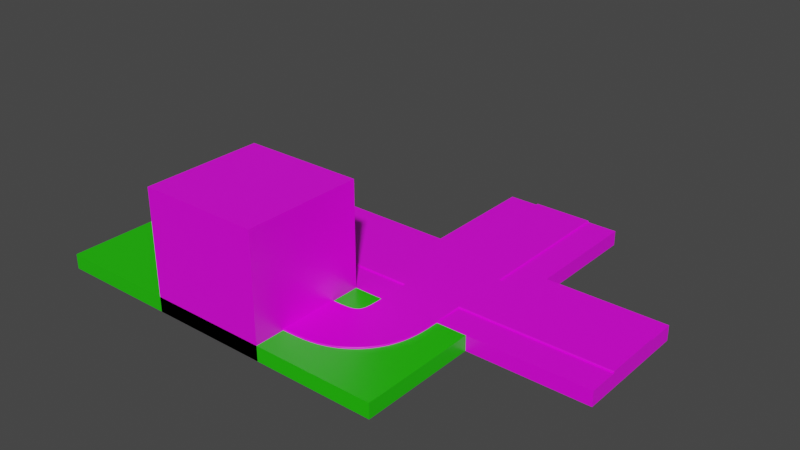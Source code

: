 # Source: Road.blend  (saved by Blender 2.82.7; exported with 4.5.12 LTS)
import bpy
from mathutils import Matrix  # noqa: F401  (used for matrix-valued properties, if any)

bpy.ops.wm.read_factory_settings(use_empty=True)
scene = bpy.context.scene
scene.name = 'Scene'

# ---- collections
col_collection = bpy.data.collections.new('Collection'); scene.collection.children.link(col_collection)

# ---- images (referenced by path relative to the original .blend; pixels are not part of the script)
import os
ASSET_DIR = os.environ.get("B2B_ASSET_DIR", "")  # directory of the original .blend (textures are referenced by path, not embedded)
HERE = os.path.dirname(os.path.abspath(__file__))  # packed textures are extracted next to this script under _unpacked/

def load_image(name, relpath, width, height, colorspace="sRGB"):
    """Load a texture the original file referenced (path relative to the .blend, or extracted next to this script)."""
    p = next((c for c in (os.path.join(HERE, relpath), os.path.join(ASSET_DIR, relpath)) if relpath and os.path.exists(c)), "")
    if p:
        img = bpy.data.images.load(p, check_existing=True)
        img.name = name
    else:  # same state as the original file: an image datablock whose file is absent (Cycles renders it pink)
        img = bpy.data.images.new(name, width, height)
        img.source = "FILE"
        img.filepath = "//" + (relpath or name)
    img.colorspace_settings.name = colorspace
    return img
img_road = load_image('Road', 'Road.png', 1024, 1024, 'sRGB')
img_cross = load_image('cross', 'cross.png', 1024, 1024, 'sRGB')

# ---- materials (node trees are filled in below, after node groups)
mat_material = bpy.data.materials.new('Material')
mat_material.alpha_threshold = 0.0
mat_material.use_transparent_shadow = False
mat_material.line_color = (0.0, 0.0, 0.0, 1.0)
mat_material_001 = bpy.data.materials.new('Material.001')
mat_material_001.alpha_threshold = 0.0
mat_material_001.use_transparent_shadow = False
mat_material_001.line_color = (0.0, 0.0, 0.0, 1.0)
mat_material_003 = bpy.data.materials.new('Material.003')
mat_material_003.alpha_threshold = 0.0
mat_material_003.use_transparent_shadow = False
mat_material_003.line_color = (0.0, 0.0, 0.0, 1.0)
mat_material_002 = bpy.data.materials.new('Material.002')
mat_material_002.alpha_threshold = 0.0
mat_material_002.use_transparent_shadow = False
mat_material_002.line_color = (0.0, 0.0, 0.0, 1.0)

# ---- material node trees
mat_material.use_nodes = True; mat_material.node_tree.nodes.clear()
_N = mat_material.node_tree.nodes; _L = mat_material.node_tree.links
n0 = _N.new('ShaderNodeOutputMaterial'); n0.name = 'Material Output'; n0.location = (300, 300)
n1 = _N.new('ShaderNodeBsdfPrincipled'); n1.name = 'Principled BSDF'; n1.location = (10, 300)
n1.distribution = 'GGX'
n1.subsurface_method = 'BURLEY'
n1.inputs[2].default_value = 0.4
n1.inputs[3].default_value = 1.45
n1.inputs[27].default_value = (0.0, 0.0, 0.0, 1.0)
n1.inputs[28].default_value = 1.0
n2 = _N.new('ShaderNodeTexImage'); n2.name = 'Image Texture'; n2.location = (-280, 280)
n2.image = img_road
_L.new(n1.outputs[0], n0.inputs[0])
_L.new(n2.outputs[0], n1.inputs[0])
n0.is_active_output = True
mat_material_001.use_nodes = True; mat_material_001.node_tree.nodes.clear()
_N = mat_material_001.node_tree.nodes; _L = mat_material_001.node_tree.links
n0 = _N.new('ShaderNodeOutputMaterial'); n0.name = 'Material Output'; n0.location = (300, 240)
n1 = _N.new('ShaderNodeBsdfPrincipled'); n1.name = 'Principled BSDF'; n1.location = (20, 240)
n1.distribution = 'GGX'
n1.subsurface_method = 'BURLEY'
n1.inputs[0].default_value = (0.01681, 0.5841, 0.0, 1.0)
n1.inputs[2].default_value = 0.4
n1.inputs[3].default_value = 1.45
n1.inputs[27].default_value = (0.0, 0.0, 0.0, 1.0)
n1.inputs[28].default_value = 1.0
n2 = _N.new('ShaderNodeTexImage'); n2.name = 'Image Texture'; n2.location = (-280, 220)
_L.new(n1.outputs[0], n0.inputs[0])
n0.is_active_output = True
mat_material_003.use_nodes = True; mat_material_003.node_tree.nodes.clear()
_N = mat_material_003.node_tree.nodes; _L = mat_material_003.node_tree.links
n0 = _N.new('ShaderNodeOutputMaterial'); n0.name = 'Material Output'; n0.location = (300, 300)
n1 = _N.new('ShaderNodeBsdfPrincipled'); n1.name = 'Principled BSDF'; n1.location = (10, 300)
n1.distribution = 'GGX'
n1.subsurface_method = 'BURLEY'
n1.inputs[0].default_value = (0.01681, 0.5841, 0.0, 1.0)
n1.inputs[2].default_value = 0.4
n1.inputs[3].default_value = 1.45
n1.inputs[27].default_value = (0.0, 0.0, 0.0, 1.0)
n1.inputs[28].default_value = 1.0
n2 = _N.new('ShaderNodeTexImage'); n2.name = 'Image Texture'; n2.location = (-280, 280)
n2.image = img_road
_L.new(n1.outputs[0], n0.inputs[0])
n0.is_active_output = True
mat_material_002.use_nodes = True; mat_material_002.node_tree.nodes.clear()
_N = mat_material_002.node_tree.nodes; _L = mat_material_002.node_tree.links
n0 = _N.new('ShaderNodeOutputMaterial'); n0.name = 'Material Output'; n0.location = (300, 240)
n1 = _N.new('ShaderNodeBsdfPrincipled'); n1.name = 'Principled BSDF'; n1.location = (20, 240)
n1.distribution = 'GGX'
n1.subsurface_method = 'BURLEY'
n1.inputs[2].default_value = 0.4
n1.inputs[3].default_value = 1.45
n1.inputs[27].default_value = (0.0, 0.0, 0.0, 1.0)
n1.inputs[28].default_value = 1.0
n2 = _N.new('ShaderNodeTexImage'); n2.name = 'Image Texture'; n2.location = (-300, 200)
n2.image = img_cross
_L.new(n1.outputs[0], n0.inputs[0])
_L.new(n2.outputs[0], n1.inputs[0])
n0.is_active_output = True

# ---- world
world_world = bpy.data.worlds.new('World'); scene.world = world_world
world_world.use_nodes = True; world_world.node_tree.nodes.clear()
_N = world_world.node_tree.nodes; _L = world_world.node_tree.links
n0 = _N.new('ShaderNodeOutputWorld'); n0.name = 'World Output'; n0.location = (300, 300)
n1 = _N.new('ShaderNodeBackground'); n1.name = 'Background'; n1.location = (10, 300)
n1.inputs[0].default_value = (0.05088, 0.05088, 0.05088, 1.0)
_L.new(n1.outputs[0], n0.inputs[0])
n0.is_active_output = True
world_world.color = (0.05088, 0.05088, 0.05088)
world_world.use_sun_shadow = False
world_world.sun_shadow_jitter_overblur = 0.0

# ---- meshes
me_cube = bpy.data.meshes.new('Cube')
me_cube.from_pydata([(2.0, 2.0, 4.0), (2.0, 2.0, 0.0), (2.0, -2.0, 4.0), (2.0, -2.0, 0.0), (-2.0, 2.0, 4.0), (-2.0, 2.0, 0.0), (-2.0, -2.0, 4.0), (-2.0, -2.0, 0.0)], [], [(0, 4, 6, 2), (3, 2, 6, 7), (7, 6, 4, 5), (5, 1, 3, 7), (1, 0, 2, 3), (5, 4, 0, 1)])
_uv = me_cube.uv_layers.new(name='UVMap')
_uv.uv.foreach_set('vector', [0.625, 0.5, 0.875, 0.5, 0.875, 0.75, 0.625, 0.75, 0.375, 0.75, 0.625, 0.75, 0.625, 1.0, 0.375, 1.0, 0.375, 0.0, 0.625, 0.0, 0.625, 0.25, 0.375, 0.25, 0.125, 0.5, 0.375, 0.5, 0.375, 0.75, 0.125, 0.75, 0.375, 0.5, 0.625, 0.5, 0.625, 0.75, 0.375, 0.75, 0.375, 0.25, 0.625, 0.25, 0.625, 0.5, 0.375, 0.5])
me_cube.materials.append(mat_material)
me_cube.use_remesh_preserve_volume = False
me_cube.use_remesh_preserve_attributes = False
me_cube.use_mirror_vertex_groups = False
me_cube.update()
me_cube_001 = bpy.data.meshes.new('Cube.001')
me_cube_001.from_pydata([(2.0, 2.0, 0.5), (2.0, 2.0, 0.0), (2.0, -2.0, 0.5), (2.0, -2.0, 0.0), (-2.0, 2.0, 0.5), (-2.0, 2.0, 0.0), (-2.0, -2.0, 0.5), (-2.0, -2.0, 0.0)], [], [(0, 4, 6, 2), (3, 2, 6, 7), (7, 6, 4, 5), (5, 1, 3, 7), (1, 0, 2, 3), (5, 4, 0, 1)])
_uv = me_cube_001.uv_layers.new(name='UVMap')
_uv.uv.foreach_set('vector', [0.625, 0.5, 0.875, 0.5, 0.875, 0.75, 0.625, 0.75, 0.375, 0.75, 0.625, 0.75, 0.625, 1.0, 0.375, 1.0, 0.375, 0.0, 0.625, 0.0, 0.625, 0.25, 0.375, 0.25, 0.125, 0.5, 0.375, 0.5, 0.375, 0.75, 0.125, 0.75, 0.375, 0.5, 0.625, 0.5, 0.625, 0.75, 0.375, 0.75, 0.375, 0.25, 0.625, 0.25, 0.625, 0.5, 0.375, 0.5])
me_cube_001.materials.append(mat_material_001)
me_cube_001.use_remesh_preserve_volume = False
me_cube_001.use_remesh_preserve_attributes = False
me_cube_001.use_mirror_vertex_groups = False
me_cube_001.update()
me_cube_002 = bpy.data.meshes.new('Cube.002')
me_cube_002.from_pydata([(2.0, 2.0, 0.5), (2.0, 2.0, 0.0), (2.0, -2.0, 0.5), (2.0, -2.0, 0.0), (-2.0, 2.0, 0.5), (-2.0, 2.0, 0.0), (-2.0, -2.0, 0.5), (-2.0, -2.0, 0.0), (-2.0, 1.0, 0.0), (-2.0, -1.0, 0.0), (2.0, 1.0, 0.5), (2.0, -1.0, 0.5), (-2.0, -1.0, 0.5), (-2.0, 1.0, 0.5), (2.0, -1.0, 0.0), (2.0, 1.0, 0.0), (2.0, 1.0, 0.53), (2.0, 0.98, 0.55), (2.0, -0.98, 0.55), (2.0, -1.0, 0.53), (-2.0, -1.0, 0.53), (-2.0, -0.98, 0.55), (-2.0, 0.98, 0.55), (-2.0, 1.0, 0.53)], [], [(11, 12, 6, 2), (3, 2, 6, 7), (8, 13, 4, 5), (9, 14, 3, 7), (14, 11, 2, 3), (5, 4, 0, 1), (1, 0, 10, 15), (15, 10, 11, 14), (5, 1, 15, 8), (8, 15, 14, 9), (7, 6, 12, 9), (9, 12, 13, 8), (0, 4, 13, 10), (10, 13, 23, 16), (17, 22, 21, 18), (12, 11, 19, 20), (13, 12, 20, 21, 22, 23), (22, 17, 16, 23), (20, 19, 18, 21), (11, 10, 16, 17, 18, 19)])
_uv = me_cube_002.uv_layers.new(name='UVMap')
_uv.uv.foreach_set('vector', [0.6157, 0.6543, 0.8471, 0.6543, 0.8471, 0.7314, 0.6157, 0.7314, 0.3843, 0.7314, 0.6157, 0.7314, 0.6157, 0.9628, 0.3843, 0.9628, 0.3843, 0.1914, 0.6157, 0.1914, 0.6157, 0.2686, 0.3843, 0.2686, 0.1529, 0.6543, 0.3843, 0.6543, 0.3843, 0.7314, 0.1529, 0.7314, 0.3843, 0.6543, 0.6157, 0.6543, 0.6157, 0.7314, 0.3843, 0.7314, 0.3843, 0.2686, 0.6157, 0.2686, 0.6157, 0.5, 0.3843, 0.5, 0.3843, 0.5, 0.6157, 0.5, 0.6157, 0.5771, 0.3843, 0.5771, 0.3843, 0.5771, 0.6157, 0.5771, 0.6157, 0.6543, 0.3843, 0.6543, 0.1529, 0.5, 0.3843, 0.5, 0.3843, 0.5771, 0.1529, 0.5771, 0.1529, 0.5771, 0.3843, 0.5771, 0.3843, 0.6543, 0.1529, 0.6543, 0.3843, 0.03717, 0.6157, 0.03717, 0.6157, 0.1143, 0.3843, 0.1143, 0.3843, 0.1143, 0.6157, 0.1143, 0.6157, 0.1914, 0.3843, 0.1914, 0.6157, 0.5, 0.8471, 0.5, 0.8471, 0.5771, 0.6157, 0.5771, 0.6157, 0.5771, 0.8471, 0.5771, 0.8471, 0.5771, 0.6157, 0.5771, 0.6157, 0.5779, 0.8471, 0.5779, 0.8471, 0.6535, 0.6157, 0.6535, 0.8471, 0.6543, 0.6157, 0.6543, 0.6157, 0.6543, 0.8471, 0.6543, 0.6157, 0.1914, 0.6157, 0.1143, 0.6157, 0.1143, 0.6157, 0.1151, 0.6157, 0.1907, 0.6157, 0.1914, 0.8471, 0.5779, 0.6157, 0.5779, 0.6157, 0.5771, 0.8471, 0.5771, 0.8471, 0.6543, 0.6157, 0.6543, 0.6157, 0.6535, 0.8471, 0.6535, 0.6157, 0.6543, 0.6157, 0.5771, 0.6157, 0.5771, 0.6157, 0.5779, 0.6157, 0.6535, 0.6157, 0.6543])
me_cube_002.materials.append(mat_material)
me_cube_002.use_remesh_preserve_volume = False
me_cube_002.use_remesh_preserve_attributes = False
me_cube_002.use_mirror_vertex_groups = False
me_cube_002.update()
me_cube_003 = bpy.data.meshes.new('Cube.003')
me_cube_003.from_pydata([(2.0, 2.0, 0.5), (2.0, 2.0, 0.0), (2.0, -2.0, 0.5), (2.0, -2.0, 0.0), (-2.0, 2.0, 0.5), (-2.0, 2.0, 0.0), (-2.0, -2.0, 0.5), (-2.0, -2.0, 0.0), (-2.0, 0.0, 0.0), (2.0, 0.0, 0.5), (-2.0, 0.0, 0.5), (2.0, 0.0, 0.0), (0.0, 2.0, 0.0), (0.0, -2.0, 0.5), (0.0, -2.0, 0.0), (0.0, 2.0, 0.5), (0.0, 0.0, 0.0), (0.0, 0.0, 0.5), (-1.0, 2.0, 0.0), (-1.0, -2.0, 0.5), (-1.0, 0.0, 0.0), (-1.0, -2.0, 0.0), (-1.0, 2.0, 0.5), (-1.0, 0.0, 0.5), (-2.0, 1.0, 0.5), (2.0, 1.0, 0.0), (-2.0, 1.0, 0.0), (2.0, 1.0, 0.5), (0.0, 1.0, 0.5), (0.0, 1.0, 0.0), (-1.0, 1.0, 0.0), (-1.0, 1.0, 0.5)], [], [(23, 10, 6, 19), (21, 19, 6, 7), (26, 24, 4, 5), (16, 11, 3, 14), (11, 9, 2, 3), (12, 15, 0, 1), (25, 27, 9, 11), (29, 25, 11, 16), (7, 6, 10, 8), (31, 24, 10, 23), (27, 28, 17, 9), (30, 29, 16, 20), (18, 22, 15, 12), (20, 16, 14, 21), (3, 2, 13, 14), (9, 17, 13, 2), (8, 20, 21, 7), (5, 4, 22, 18), (26, 30, 20, 8), (28, 31, 23, 17), (14, 13, 19, 21), (17, 23, 19, 13), (15, 22, 31, 28), (5, 18, 30, 26), (18, 12, 29, 30), (0, 15, 28, 27), (22, 4, 24, 31), (12, 1, 25, 29), (1, 0, 27, 25), (8, 10, 24, 26)])
_uv = me_cube_003.uv_layers.new(name='UVMap')
_uv.uv.foreach_set('vector', [0.8125, 0.625, 0.875, 0.625, 0.875, 0.75, 0.8125, 0.75, 0.375, 0.9375, 0.625, 0.9375, 0.625, 1.0, 0.375, 1.0, 0.375, 0.1875, 0.625, 0.1875, 0.625, 0.25, 0.375, 0.25, 0.25, 0.625, 0.375, 0.625, 0.375, 0.75, 0.25, 0.75, 0.375, 0.625, 0.625, 0.625, 0.625, 0.75, 0.375, 0.75, 0.375, 0.375, 0.625, 0.375, 0.625, 0.5, 0.375, 0.5, 0.375, 0.5625, 0.625, 0.5625, 0.625, 0.625, 0.375, 0.625, 0.25, 0.5625, 0.375, 0.5625, 0.375, 0.625, 0.25, 0.625, 0.375, 0.0, 0.625, 0.0, 0.625, 0.125, 0.375, 0.125, 0.8125, 0.5625, 0.875, 0.5625, 0.875, 0.625, 0.8125, 0.625, 0.625, 0.5625, 0.75, 0.5625, 0.75, 0.625, 0.625, 0.625, 0.1875, 0.5625, 0.25, 0.5625, 0.25, 0.625, 0.1875, 0.625, 0.375, 0.3125, 0.625, 0.3125, 0.625, 0.375, 0.375, 0.375, 0.1875, 0.625, 0.25, 0.625, 0.25, 0.75, 0.1875, 0.75, 0.375, 0.75, 0.625, 0.75, 0.625, 0.875, 0.375, 0.875, 0.625, 0.625, 0.75, 0.625, 0.75, 0.75, 0.625, 0.75, 0.125, 0.625, 0.1875, 0.625, 0.1875, 0.75, 0.125, 0.75, 0.375, 0.25, 0.625, 0.25, 0.625, 0.3125, 0.375, 0.3125, 0.125, 0.5625, 0.1875, 0.5625, 0.1875, 0.625, 0.125, 0.625, 0.75, 0.5625, 0.8125, 0.5625, 0.8125, 0.625, 0.75, 0.625, 0.375, 0.875, 0.625, 0.875, 0.625, 0.9375, 0.375, 0.9375, 0.75, 0.625, 0.8125, 0.625, 0.8125, 0.75, 0.75, 0.75, 0.75, 0.5, 0.8125, 0.5, 0.8125, 0.5625, 0.75, 0.5625, 0.125, 0.5, 0.1875, 0.5, 0.1875, 0.5625, 0.125, 0.5625, 0.1875, 0.5, 0.25, 0.5, 0.25, 0.5625, 0.1875, 0.5625, 0.625, 0.5, 0.75, 0.5, 0.75, 0.5625, 0.625, 0.5625, 0.8125, 0.5, 0.875, 0.5, 0.875, 0.5625, 0.8125, 0.5625, 0.25, 0.5, 0.375, 0.5, 0.375, 0.5625, 0.25, 0.5625, 0.375, 0.5, 0.625, 0.5, 0.625, 0.5625, 0.375, 0.5625, 0.375, 0.125, 0.625, 0.125, 0.625, 0.1875, 0.375, 0.1875])
me_cube_003.materials.append(mat_material_003)
me_cube_003.use_remesh_preserve_volume = False
me_cube_003.use_remesh_preserve_attributes = False
me_cube_003.use_mirror_vertex_groups = False
me_cube_003.update()
me_cube_004 = bpy.data.meshes.new('Cube.004')
me_cube_004.from_pydata([(-0.005766, 0.0, -0.02667), (-0.005766, -2.0, -0.02667), (-0.005766, 0.0, 0.003333), (-0.005766, -0.02, 0.02333), (-0.005766, -1.98, 0.02333), (-0.005766, -2.0, 0.003333), (0.005766, 0.0, -0.02667), (0.005766, -2.0, -0.02667), (0.005766, -0.02, 0.02333), (0.005766, 0.0, 0.003333), (0.005766, -2.0, 0.003333), (0.005766, -1.98, 0.02333)], [], [(1, 5, 4, 3, 2, 0), (7, 6, 9, 8, 11, 10), (3, 4, 11, 8), (5, 1, 7, 10), (2, 3, 8, 9), (0, 2, 9, 6), (4, 5, 10, 11), (1, 0, 6, 7)])
_uv = me_cube_004.uv_layers.new(name='UVMap')
_uv.uv.foreach_set('vector', [0.6157, 0.6543, 0.6157, 0.6543, 0.6157, 0.6535, 0.6157, 0.5779, 0.6157, 0.5771, 0.6157, 0.5771, 0.6157, 0.6543, 0.6157, 0.5771, 0.6157, 0.5771, 0.6157, 0.5779, 0.6157, 0.6535, 0.6157, 0.6543, 0.6157, 0.5779, 0.6157, 0.6535, 0.6157, 0.6535, 0.6157, 0.5779, 0.6157, 0.6543, 0.6157, 0.6543, 0.6157, 0.6543, 0.6157, 0.6543, 0.6157, 0.5771, 0.6157, 0.5779, 0.6157, 0.5779, 0.6157, 0.5771, 0.6157, 0.5771, 0.6157, 0.5771, 0.6157, 0.5771, 0.6157, 0.5771, 0.6157, 0.6535, 0.6157, 0.6543, 0.6157, 0.6543, 0.6157, 0.6535, 0.6157, 0.6543, 0.6157, 0.5771, 0.6157, 0.5771, 0.6157, 0.6543])
me_cube_004.materials.append(mat_material)
me_cube_004.use_remesh_preserve_volume = False
me_cube_004.use_remesh_preserve_attributes = False
me_cube_004.use_mirror_vertex_groups = False
me_cube_004.update()
me_cube_005 = bpy.data.meshes.new('Cube.005')
me_cube_005.from_pydata([(2.0, 2.0, 0.5), (2.0, 2.0, 0.0), (2.0, -2.0, 0.5), (2.0, -2.0, 0.0), (-2.0, 2.0, 0.5), (-2.0, 2.0, 0.0), (-2.0, -2.0, 0.5), (-2.0, -2.0, 0.0), (1.0, 2.0, 0.0), (-1.0, 2.0, 0.0), (1.0, -2.0, 0.5), (-1.0, -2.0, 0.5), (-1.0, -2.0, 0.0), (1.0, -2.0, 0.0), (-1.0, 2.0, 0.5), (1.0, 2.0, 0.5), (-2.0, 1.0, 0.0), (-2.0, -0.9996, 0.0), (2.0, 1.0, 0.5), (2.0, -0.9996, 0.5), (-2.0, -0.9996, 0.5), (-2.0, 1.0, 0.5), (2.0, -0.9996, 0.0), (2.0, 1.0, 0.0), (-1.0, 1.0, 0.0), (-1.0, -0.9996, 0.0), (1.0, 1.0, 0.0), (1.0, -0.9996, 0.0), (1.0, 1.0, 0.5), (1.0, -0.9996, 0.5), (-1.0, 1.0, 0.5), (-1.0, -0.9996, 0.5), (1.0, -2.0, 0.53), (0.98, -2.0, 0.55), (-0.98, -2.0, 0.55), (-1.0, -2.0, 0.53), (-1.0, 2.0, 0.53), (-0.98, 2.0, 0.55), (0.98, 2.0, 0.55), (1.0, 2.0, 0.53), (1.0, -0.9996, 0.53), (0.98, -0.9796, 0.55), (-0.98, -0.9796, 0.55), (-1.0, -0.9996, 0.53), (2.0, 1.0, 0.53), (2.0, 0.9804, 0.55), (2.0, -0.9796, 0.55), (2.0, -0.9996, 0.53), (-2.0, -0.9996, 0.53), (-2.0, -0.9796, 0.55), (-2.0, 0.9804, 0.55), (-2.0, 1.0, 0.53), (0.98, 0.9804, 0.55), (1.0, 1.0, 0.53), (-1.0, 1.0, 0.53), (-0.98, 0.9804, 0.55)], [], [(31, 20, 6, 11), (12, 11, 6, 7), (16, 21, 4, 5), (27, 22, 3, 13), (22, 19, 2, 3), (8, 15, 0, 1), (5, 4, 14, 9), (9, 14, 15, 8), (17, 25, 12, 7), (25, 27, 13, 12), (3, 2, 10, 13), (13, 10, 11, 12), (19, 29, 10, 2), (55, 50, 49, 42), (18, 28, 53, 44), (0, 15, 28, 18), (15, 14, 36, 37, 38, 39), (9, 8, 26, 24), (24, 26, 27, 25), (5, 9, 24, 16), (16, 24, 25, 17), (1, 0, 18, 23), (23, 18, 19, 22), (8, 1, 23, 26), (26, 23, 22, 27), (7, 6, 20, 17), (17, 20, 21, 16), (14, 4, 21, 30), (52, 55, 42, 41), (10, 29, 40, 32), (14, 30, 54, 36), (45, 52, 41, 46), (20, 31, 43, 48), (19, 18, 44, 45, 46, 47), (28, 15, 39, 53), (41, 42, 34, 33), (21, 20, 48, 49, 50, 51), (38, 37, 55, 52), (31, 11, 35, 43), (30, 21, 51, 54), (29, 19, 47, 40), (41, 33, 32, 40), (43, 35, 34, 42), (38, 52, 53, 39), (36, 54, 55, 37), (52, 45, 44, 53), (40, 47, 46, 41), (50, 55, 54, 51), (48, 43, 42, 49), (11, 10, 32, 33, 34, 35)])
_uv = me_cube_005.uv_layers.new(name='UVMap')
_uv.uv.foreach_set('vector', [0.7917, 0.6666, 0.875, 0.6666, 0.875, 0.75, 0.7917, 0.75, 0.375, 0.9167, 0.625, 0.9167, 0.625, 1.0, 0.375, 1.0, 0.375, 0.1667, 0.625, 0.1667, 0.625, 0.25, 0.375, 0.25, 0.2917, 0.6666, 0.375, 0.6666, 0.375, 0.75, 0.2917, 0.75, 0.375, 0.6666, 0.625, 0.6666, 0.625, 0.75, 0.375, 0.75, 0.375, 0.4167, 0.625, 0.4167, 0.625, 0.5, 0.375, 0.5, 0.375, 0.25, 0.625, 0.25, 0.625, 0.3333, 0.375, 0.3333, 0.375, 0.3333, 0.625, 0.3333, 0.625, 0.4167, 0.375, 0.4167, 0.125, 0.6666, 0.2083, 0.6666, 0.2083, 0.75, 0.125, 0.75, 0.2083, 0.6666, 0.2917, 0.6666, 0.2917, 0.75, 0.2083, 0.75, 0.375, 0.75, 0.625, 0.75, 0.625, 0.8333, 0.375, 0.8333, 0.375, 0.8333, 0.625, 0.8333, 0.625, 0.9167, 0.375, 0.9167, 0.625, 0.6666, 0.7083, 0.6666, 0.7083, 0.75, 0.625, 0.75, 0.8525, 0.1466, 0.9375, 0.1466, 0.9375, 0.2283, 0.8525, 0.2283, 0.6875, 0.1458, 0.7708, 0.1458, 0.7708, 0.1458, 0.6875, 0.1458, 0.625, 0.5, 0.7083, 0.5, 0.7083, 0.5833, 0.625, 0.5833, 0.0625, 0.1667, 0.0625, 0.08333, 0.0625, 0.08333, 0.0625, 0.08417, 0.0625, 0.1658, 0.0625, 0.1667, 0.2083, 0.5, 0.2917, 0.5, 0.2917, 0.5833, 0.2083, 0.5833, 0.2083, 0.5833, 0.2917, 0.5833, 0.2917, 0.6666, 0.2083, 0.6666, 0.125, 0.5, 0.2083, 0.5, 0.2083, 0.5833, 0.125, 0.5833, 0.125, 0.5833, 0.2083, 0.5833, 0.2083, 0.6666, 0.125, 0.6666, 0.375, 0.5, 0.625, 0.5, 0.625, 0.5833, 0.375, 0.5833, 0.375, 0.5833, 0.625, 0.5833, 0.625, 0.6666, 0.375, 0.6666, 0.2917, 0.5, 0.375, 0.5, 0.375, 0.5833, 0.2917, 0.5833, 0.2917, 0.5833, 0.375, 0.5833, 0.375, 0.6666, 0.2917, 0.6666, 0.375, 0.0, 0.625, 0.0, 0.625, 0.08336, 0.375, 0.08336, 0.375, 0.08336, 0.625, 0.08336, 0.625, 0.1667, 0.375, 0.1667, 0.7917, 0.5, 0.875, 0.5, 0.875, 0.5833, 0.7917, 0.5833, 0.7717, 0.1466, 0.8533, 0.1466, 0.8533, 0.2283, 0.7717, 0.2283, 0.7708, 0.3125, 0.7708, 0.2291, 0.7708, 0.2291, 0.7708, 0.3125, 0.8542, 0.0625, 0.8542, 0.1458, 0.8542, 0.1458, 0.8542, 0.0625, 0.6875, 0.1466, 0.7725, 0.1466, 0.7725, 0.2283, 0.6875, 0.2283, 0.9375, 0.2291, 0.8542, 0.2291, 0.8542, 0.2291, 0.9375, 0.2291, 0.0625, 0.1666, 0.0625, 0.08331, 0.0625, 0.08331, 0.0625, 0.08414, 0.0625, 0.1658, 0.0625, 0.1666, 0.7708, 0.1458, 0.7708, 0.0625, 0.7708, 0.0625, 0.7708, 0.1458, 0.7717, 0.2275, 0.8533, 0.2275, 0.8533, 0.3125, 0.7717, 0.3125, 0.125, 0.1667, 0.125, 0.08336, 0.125, 0.08336, 0.125, 0.08419, 0.125, 0.1659, 0.125, 0.1667, 0.7717, 0.0625, 0.8533, 0.0625, 0.8533, 0.1475, 0.7717, 0.1475, 0.8542, 0.2291, 0.8542, 0.3125, 0.8542, 0.3125, 0.8542, 0.2291, 0.8542, 0.1458, 0.9375, 0.1458, 0.9375, 0.1458, 0.8542, 0.1458, 0.7708, 0.2291, 0.6875, 0.2291, 0.6875, 0.2291, 0.7708, 0.2291, 0.7717, 0.2275, 0.7717, 0.3125, 0.7708, 0.3125, 0.7708, 0.2291, 0.8542, 0.2291, 0.8542, 0.3125, 0.8533, 0.3125, 0.8533, 0.2275, 0.7717, 0.0625, 0.7717, 0.1475, 0.7708, 0.1458, 0.7708, 0.0625, 0.8542, 0.0625, 0.8542, 0.1458, 0.8533, 0.1475, 0.8533, 0.0625, 0.7725, 0.1466, 0.6875, 0.1466, 0.6875, 0.1458, 0.7708, 0.1458, 0.7708, 0.2291, 0.6875, 0.2291, 0.6875, 0.2283, 0.7725, 0.2283, 0.9375, 0.1466, 0.8525, 0.1466, 0.8542, 0.1458, 0.9375, 0.1458, 0.9375, 0.2291, 0.8542, 0.2291, 0.8525, 0.2283, 0.9375, 0.2283, 0.125, 0.1667, 0.125, 0.08333, 0.125, 0.08333, 0.125, 0.08417, 0.125, 0.1658, 0.125, 0.1667])
me_cube_005.materials.append(mat_material_002)
me_cube_005.use_remesh_preserve_volume = False
me_cube_005.use_remesh_preserve_attributes = False
me_cube_005.use_mirror_vertex_groups = False
me_cube_005.update()

# ---- curves / text
cu_beziercurve = bpy.data.curves.new('BezierCurve', 'CURVE')
cu_beziercurve.dimensions = '3D'
_sp = cu_beziercurve.splines.new('BEZIER'); _sp.bezier_points.add(1)
_sp.bezier_points.foreach_set('co', [-2.0, 1.0, 0.5, -1.0, 2.0, 0.5])
_sp.bezier_points.foreach_set('handle_left', [-2.707, 1.0, 0.5, -1.0, 1.0, 0.5])
_sp.bezier_points.foreach_set('handle_right', [-1.0, 1.0, 0.5, -1.0, 3.0, 0.5])
for _p, _l, _r in zip(_sp.bezier_points, ['ALIGNED', 'ALIGNED'], ['ALIGNED', 'ALIGNED']): _p.handle_left_type = _l; _p.handle_right_type = _r
_sp.order_u = 0
_sp.order_v = 0
cu_beziercurve.use_path = True
cu_beziercurve.use_path_clamp = True
cu_beziercurve.fill_mode = 'FULL'

# ---- objects
ob_cube = bpy.data.objects.new('Cube', me_cube)
ob_grass = bpy.data.objects.new('Grass', me_cube_001)
ob_road = bpy.data.objects.new('Road', me_cube_002)
ob_road_curve = bpy.data.objects.new('Road_curve', me_cube_003)
ob_beziercurve = bpy.data.objects.new('BezierCurve', cu_beziercurve)
ob_road_001 = bpy.data.objects.new('Road.001', me_cube_004)
ob_grass_001 = bpy.data.objects.new('Grass.001', me_cube_005)
ob_road_002 = bpy.data.objects.new('Road.002', me_cube_002)
ob_road_003 = bpy.data.objects.new('Road.003', me_cube_002)
ob_road_004 = bpy.data.objects.new('Road.004', me_cube_002)

# ---- transforms, parenting, visibility, modifiers, constraints
ob_cube.location = (0.0, 0.0, 0.0)
ob_cube.lock_rotations_4d = False
ob_cube.empty_display_type = 'ARROWS'
ob_cube.lineart.crease_threshold = 0.0
ob_grass.location = (-4.0, 0.0, 0.0)
ob_grass.lock_rotations_4d = False
ob_grass.empty_display_type = 'ARROWS'
ob_grass.lineart.crease_threshold = 0.0
ob_road.location = (0.0, 0.0, 0.0)
ob_road.lock_rotations_4d = False
ob_road.empty_display_type = 'ARROWS'
ob_road.lineart.crease_threshold = 0.0
ob_road_curve.location = (4.0, 0.0, 0.0)
ob_road_curve.lock_rotations_4d = False
ob_road_curve.empty_display_type = 'ARROWS'
ob_road_curve.lineart.crease_threshold = 0.0
ob_beziercurve.location = (4.0, 0.0, 0.05)
ob_beziercurve.lineart.crease_threshold = 0.0
ob_road_001.location = (4.0, 0.0, 0.02667)
ob_road_001.lock_rotations_4d = False
ob_road_001.empty_display_type = 'ARROWS'
ob_road_001.lineart.crease_threshold = 0.0
_m = ob_road_001.modifiers.new('Array', 'ARRAY')
_m.fit_type = 'FIT_CURVE'
_m.curve = ob_beziercurve
_m.constant_offset_displace = (0.0, 0.0, 0.0)
_m.merge_threshold = 0.1
_m = ob_road_001.modifiers.new('Curve', 'CURVE')
_m.object = ob_beziercurve
ob_grass_001.location = (4.0, 4.0, 0.0)
ob_grass_001.lock_rotations_4d = False
ob_grass_001.empty_display_type = 'ARROWS'
ob_grass_001.lineart.crease_threshold = 0.0
ob_road_002.location = (0.0, 4.0, 0.0)
ob_road_002.lock_rotations_4d = False
ob_road_002.empty_display_type = 'ARROWS'
ob_road_002.lineart.crease_threshold = 0.0
ob_road_003.location = (4.0, 8.0, 0.0)
ob_road_003.rotation_euler = (0.0, -0.0, 1.571)
ob_road_003.lock_rotations_4d = False
ob_road_003.empty_display_type = 'ARROWS'
ob_road_003.lineart.crease_threshold = 0.0
ob_road_004.location = (8.0, 4.0, 0.0)
ob_road_004.rotation_euler = (0.0, -0.0, 3.142)
ob_road_004.lock_rotations_4d = False
ob_road_004.empty_display_type = 'ARROWS'
ob_road_004.lineart.crease_threshold = 0.0

# ---- collection membership
col_collection.objects.link(ob_cube)
col_collection.objects.link(ob_grass)
col_collection.objects.link(ob_road)
col_collection.objects.link(ob_road_curve)
col_collection.objects.link(ob_beziercurve)
col_collection.objects.link(ob_road_001)
col_collection.objects.link(ob_grass_001)
col_collection.objects.link(ob_road_002)
col_collection.objects.link(ob_road_003)
col_collection.objects.link(ob_road_004)

# ---- scene / render settings (as saved in the file)
scene.frame_start = 1; scene.frame_end = 250; scene.frame_set(1)
scene.render.engine = 'BLENDER_EEVEE_NEXT'
scene.cycles.use_denoising = False
scene.cycles.samples = 128
scene.cycles.sampling_pattern = 'TABULATED_SOBOL'
scene.cycles.use_adaptive_sampling = False
scene.cycles.use_light_tree = False
scene.view_settings.view_transform = 'Filmic'
bpy.context.view_layer.update()

# ---- added for rendering (the .blend has no active camera and no usable light): camera, sun
cam_auto = bpy.data.cameras.new('AutoCamera')
cam_auto.lens = 50.0
cam_auto.sensor_width = 36.0
cam_auto.clip_end = 1000.0
ob_auto_camera = bpy.data.objects.new('AutoCamera', cam_auto)
scene.collection.objects.link(ob_auto_camera)
ob_auto_camera.location = (20.957, -18.7484, 16.9406)
ob_auto_camera.rotation_euler = (1.09748, -7.21219e-08, 0.694738)
scene.camera = ob_auto_camera
light_auto_sun = bpy.data.lights.new('AutoSun', 'SUN')
light_auto_sun.energy = 3.0
light_auto_sun.angle = 0.0523599
ob_auto_sun = bpy.data.objects.new('AutoSun', light_auto_sun)
scene.collection.objects.link(ob_auto_sun)
ob_auto_sun.rotation_euler = (0.872665, 0.174533, 0.523599)
bpy.context.view_layer.update()
